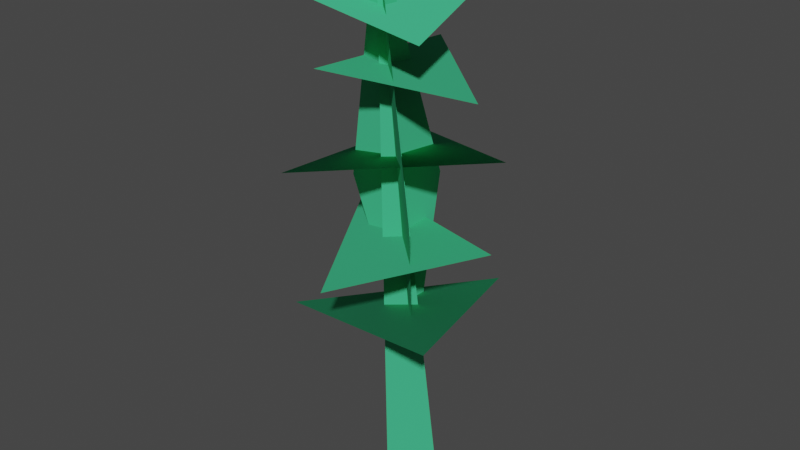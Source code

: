 # Source: plantspear.blend  (saved by Blender 3.0.42; exported with 4.5.12 LTS)
import bpy
from mathutils import Matrix  # noqa: F401  (used for matrix-valued properties, if any)

bpy.ops.wm.read_factory_settings(use_empty=True)
scene = bpy.context.scene
scene.name = 'Scene'

# ---- collections
col_collection = bpy.data.collections.new('Collection'); scene.collection.children.link(col_collection)

# ---- materials (node trees are filled in below, after node groups)
mat_weed1 = bpy.data.materials.new('WEED1')
mat_weed1.use_transparent_shadow = False
mat_weed1.diffuse_color = (0.05645, 0.5141, 0.2415, 1.0)

# ---- material node trees

# ---- world
world_world = bpy.data.worlds.new('World'); scene.world = world_world
world_world.use_nodes = True; world_world.node_tree.nodes.clear()
_N = world_world.node_tree.nodes; _L = world_world.node_tree.links
n0 = _N.new('ShaderNodeOutputWorld'); n0.name = 'World Output'; n0.location = (300, 300)
n1 = _N.new('ShaderNodeBackground'); n1.name = 'Background'; n1.location = (10, 300)
n1.inputs[0].default_value = (0.05088, 0.05088, 0.05088, 1.0)
_L.new(n1.outputs[0], n0.inputs[0])
n0.is_active_output = True
world_world.color = (0.05088, 0.05088, 0.05088)
world_world.use_sun_shadow = False
world_world.sun_shadow_jitter_overblur = 0.0

# ---- meshes
me_weed1 = bpy.data.meshes.new('WEED1')
me_weed1.from_pydata([(8.504, -1.171, 20.88), (-10.34, 4.791, 19.72), (-1.158, -11.58, 18.31), (6.805, -7.944, 13.7), (4.327, 6.326, 13.89), (-10.18, -5.714, 11.29), (5.208, -6.824, 39.52), (0.8888, 5.306, 40.03), (-7.501, -5.755, 40.81), (7.597, -2.504, 34.31), (-4.03, 7.727, 35.09), (-4.329, -8.179, 36.05), (-6.435, -10.3, 27.16), (8.586, 0.2276, 28.77), (-7.35, 8.17, 25.5), (-2.438, -2.745, 47.3), (-1.954, -2.302, -5.668), (2.431, -0.1889, -5.63), (-2.438, -2.745, 47.3), (2.431, -0.1889, -5.63), (-1.961, 1.911, -5.643), (-2.438, -2.745, 47.3), (-1.961, 1.911, -5.643), (-1.954, -2.302, -5.668), (-0.6326, 3.583, 24.2), (-2.428, -2.735, 47.11), (-0.273, -0.566, 5.303), (-6.385, -1.561, 24.06), (-0.273, -0.566, 5.303), (-2.428, -2.735, 47.11), (4.165, -6.638, 24.16), (-2.428, -2.735, 47.11), (-0.273, -0.566, 5.303)], [], [(0, 1, 2), (3, 4, 5), (6, 7, 8), (9, 10, 11), (12, 13, 14), (15, 16, 17), (18, 19, 20), (21, 22, 23), (24, 25, 26), (27, 28, 29), (30, 31, 32)])
_uv = me_weed1.uv_layers.new(name='UVMap_0')
_uv.uv.foreach_set('vector', [0.7664, 0.5922, 0.117, 0.5683, 0.8646, 0.02381, 0.7547, 0.01604, 0.1014, 0.5372, 0.1054, 0.02133, 0.7111, 0.6978, 0.8212, 0.9937, 0.4774, 0.9977, 0.3857, 0.9747, 0.1149, 0.9762, 0.08986, 0.6182, 0.1209, 0.5677, 0.7237, 0.5993, 0.4428, 0.9645, 0.04865, 0.9813, 0.05647, 0.01716, 0.08132, 0.01721, 0.04865, 0.9813, 0.01848, 0.01721, 0.04051, 0.01719, 0.04865, 0.9813, 0.04051, 0.01719, 0.05647, 0.01716, 0.7783, 0.6856, 0.9789, 0.01794, 0.9789, 0.8651, 0.7775, 0.5341, 0.9878, 0.01604, 0.9852, 0.8441, 0.7897, 0.692, 0.9873, -0.002831, 0.9914, 0.8941])
me_weed1.materials.append(mat_weed1)
me_weed1.use_remesh_fix_poles = True
me_weed1.use_remesh_preserve_attributes = False
me_weed1.update()
me_weed1.normals_split_custom_set([tuple(v) for v in zip(*[iter([-0.504, -0.6824, 0.5294, -0.504, -0.6824, 0.5294, -0.504, -0.6824, 0.5294, -0.7755, -0.2045, 0.5973, -0.7755, -0.2046, 0.5973, -0.7755, -0.2046, 0.5973, 0.6655, -0.03817, 0.7455, 0.6655, -0.03822, 0.7455, 0.6655, -0.03819, 0.7455, 0.6796, 0.3337, 0.6533, 0.6796, 0.3337, 0.6533, 0.6832, 0.3264, 0.6533, -0.7612, 0.3796, 0.5258, -0.7613, 0.3794, 0.5258, -0.7612, 0.3796, 0.5258, 0.4342, -0.9008, -0.0002483, 0.4342, -0.9008, -0.0002483, 0.4342, -0.9008, -0.0002483, 0.4311, 0.9023, 0.009456, 0.4311, 0.9023, 0.009456, 0.4311, 0.9023, 0.009456, -1.0, -0.001771, -0.001061, -1.0, -0.001771, -0.001061, -1.0, -0.001838, -0.001061, 0.9929, -0.119, 0.005102, 0.9929, -0.119, 0.005102, 0.9929, -0.119, 0.005102, 0.004291, -1.0, -0.005881, 0.004289, -1.0, -0.005881, 0.004293, -1.0, -0.005881, -0.6855, -0.7281, -0.00827, -0.6855, -0.7281, -0.00827, -0.6855, -0.7281, -0.00827])] * 3)])

# ---- objects
ob_weed1 = bpy.data.objects.new('WEED1', me_weed1)

# ---- transforms, parenting, visibility, modifiers, constraints
ob_weed1.location = (0.0, 0.0, 0.0)

# ---- collection membership
col_collection.objects.link(ob_weed1)

# ---- scene / render settings (as saved in the file)
scene.frame_start = 1; scene.frame_end = 250; scene.frame_set(1)
scene.render.engine = 'BLENDER_EEVEE_NEXT'
scene.cycles.sampling_pattern = 'TABULATED_SOBOL'
scene.cycles.use_light_tree = False
scene.view_settings.view_transform = 'Filmic'
bpy.context.view_layer.update()

# ---- added for rendering (the .blend has no active camera and no usable light): camera, sun
cam_auto = bpy.data.cameras.new('AutoCamera')
cam_auto.lens = 50.0
cam_auto.sensor_width = 36.0
cam_auto.clip_end = 1000.0
ob_auto_camera = bpy.data.objects.new('AutoCamera', cam_auto)
scene.collection.objects.link(ob_auto_camera)
ob_auto_camera.location = (54.2793, -67.8939, 64.94)
ob_auto_camera.rotation_euler = (1.09748, -7.21219e-08, 0.694738)
scene.camera = ob_auto_camera
light_auto_sun = bpy.data.lights.new('AutoSun', 'SUN')
light_auto_sun.energy = 3.0
light_auto_sun.angle = 0.0523599
ob_auto_sun = bpy.data.objects.new('AutoSun', light_auto_sun)
scene.collection.objects.link(ob_auto_sun)
ob_auto_sun.rotation_euler = (0.872665, 0.174533, 0.523599)
bpy.context.view_layer.update()
